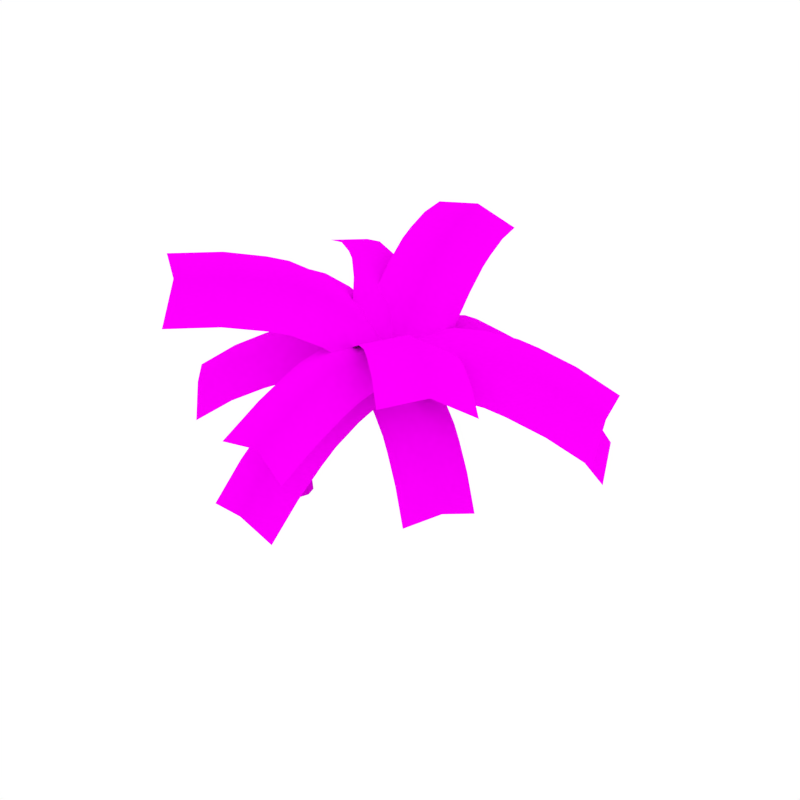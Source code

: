 # Source: PalmTree_4.blend  (saved by Blender 2.79.0; exported with 4.5.12 LTS)
import bpy
from mathutils import Matrix  # noqa: F401  (used for matrix-valued properties, if any)

bpy.ops.wm.read_factory_settings(use_empty=True)
scene = bpy.context.scene
scene.name = 'Scene'

# ---- collections
col_collection_1 = bpy.data.collections.new('Collection 1'); scene.collection.children.link(col_collection_1)

# ---- images (referenced by path relative to the original .blend; pixels are not part of the script)
import os
ASSET_DIR = os.environ.get("B2B_ASSET_DIR", "")  # directory of the original .blend (textures are referenced by path, not embedded)
HERE = os.path.dirname(os.path.abspath(__file__))  # packed textures are extracted next to this script under _unpacked/

def load_image(name, relpath, width, height, colorspace="sRGB"):
    """Load a texture the original file referenced (path relative to the .blend, or extracted next to this script)."""
    p = next((c for c in (os.path.join(HERE, relpath), os.path.join(ASSET_DIR, relpath)) if relpath and os.path.exists(c)), "")
    if p:
        img = bpy.data.images.load(p, check_existing=True)
        img.name = name
    else:  # same state as the original file: an image datablock whose file is absent (Cycles renders it pink)
        img = bpy.data.images.new(name, width, height)
        img.source = "FILE"
        img.filepath = "//" + (relpath or name)
    img.colorspace_settings.name = colorspace
    return img
img_palmtree_trunk_png = load_image('PalmTree_Trunk.png', 'PalmTree_Trunk.png', 1024, 1024, 'sRGB')
img_palmtree_trunk_normal_png = load_image('PalmTree_Trunk_Normal.png', 'PalmTree_Trunk_Normal.png', 1024, 1024, 'sRGB')
img_palmtree_leaves_png = load_image('PalmTree_Leaves.png', 'PalmTree_Leaves.png', 1024, 1024, 'sRGB')

# ---- materials (node trees are filled in below, after node groups)
mat_palmtree_trunk = bpy.data.materials.new('PalmTree_Trunk')
mat_palmtree_trunk.alpha_threshold = 0.0
mat_palmtree_trunk.roughness = 0.5
mat_palmtree_leaves = bpy.data.materials.new('PalmTree_Leaves')
mat_palmtree_leaves.alpha_threshold = 0.0
mat_palmtree_leaves.roughness = 0.5

# ---- material node trees
mat_palmtree_trunk.use_nodes = True; mat_palmtree_trunk.node_tree.nodes.clear()
_N = mat_palmtree_trunk.node_tree.nodes; _L = mat_palmtree_trunk.node_tree.links
n0 = _N.new('ShaderNodeOutputMaterial'); n0.name = 'Material Output'; n0.location = (300, 300)
n1 = _N.new('ShaderNodeBsdfDiffuse'); n1.name = 'Diffuse BSDF'; n1.location = (10, 300)
n2 = _N.new('ShaderNodeTexImage'); n2.name = 'Image Texture'; n2.location = (-327, 341)
n2.width = 140
n2.image = img_palmtree_trunk_png
n3 = _N.new('ShaderNodeNormalMap'); n3.name = 'Normal Map'; n3.location = (-69, 152)
n4 = _N.new('ShaderNodeTexImage'); n4.name = 'Image Texture.001'; n4.location = (-288, 128)
n4.width = 140
n4.image = img_palmtree_trunk_normal_png
_L.new(n1.outputs[0], n0.inputs[0])
_L.new(n2.outputs[0], n1.inputs[0])
_L.new(n4.outputs[0], n3.inputs[1])
_L.new(n3.outputs[0], n1.inputs[2])
n0.is_active_output = True
mat_palmtree_leaves.use_nodes = True; mat_palmtree_leaves.node_tree.nodes.clear()
_N = mat_palmtree_leaves.node_tree.nodes; _L = mat_palmtree_leaves.node_tree.links
n0 = _N.new('ShaderNodeOutputMaterial'); n0.name = 'Material Output'; n0.location = (460, 300)
n1 = _N.new('ShaderNodeBsdfDiffuse'); n1.name = 'Diffuse BSDF'; n1.location = (10, 300)
n2 = _N.new('ShaderNodeMixShader'); n2.name = 'Mix Shader'; n2.location = (240, 304)
n3 = _N.new('ShaderNodeBsdfTransparent'); n3.name = 'Transparent BSDF'; n3.location = (140, 72)
n4 = _N.new('ShaderNodeTexImage'); n4.name = 'Image Texture'; n4.location = (-180, 300)
n4.width = 140
n4.image = img_palmtree_leaves_png
_L.new(n1.outputs[0], n2.inputs[2])
_L.new(n4.outputs[0], n1.inputs[0])
_L.new(n2.outputs[0], n0.inputs[0])
_L.new(n3.outputs[0], n2.inputs[1])
_L.new(n4.outputs[1], n2.inputs[0])
n0.is_active_output = True

# ---- world
world_world = bpy.data.worlds.new('World'); scene.world = world_world
world_world.color = (1.0, 1.0, 1.0)
world_world.use_sun_shadow = False
world_world.sun_shadow_jitter_overblur = 0.0
world_world.cycles.sampling_method = 'NONE'
world_world.cycles.sample_map_resolution = 256

# ---- meshes
me_cube_004 = bpy.data.meshes.new('Cube.004')
me_cube_004.from_pydata([(9.813e-09, 0.1855, 0.01046), (0.1855, -8.109e-09, 0.01046), (-6.406e-09, -0.1855, 0.01046), (-0.1855, 8.109e-09, 0.01046), (1.566, 0.06191, 2.497), (1.637, -0.01153, 2.48), (1.566, -0.08365, 2.497), (1.495, -0.01021, 2.514), (-0.1391, 0.1391, 0.01046), (0.1391, 0.1391, 0.01046), (-0.1391, -0.1391, 0.01046), (0.1391, -0.1391, 0.01046), (1.513, 0.04421, 2.51), (1.619, 0.04322, 2.484), (1.619, -0.06595, 2.484), (1.513, -0.06496, 2.51), (1.577, 0.04221, 2.526), (1.631, -0.01336, 2.514), (1.577, -0.06793, 2.526), (1.524, -0.01236, 2.539), (1.537, 0.02881, 2.536), (1.617, 0.02807, 2.517), (1.617, -0.05453, 2.517), (1.537, -0.05379, 2.536), (1.586, -0.0101, 2.551), (-0.03012, 0.1887, 0.3114), (0.1397, 0.01523, 0.3089), (-0.03046, -0.1599, 0.3116), (-0.2004, 0.01359, 0.314), (0.07858, 0.2762, 0.8802), (0.6554, 0.1733, 1.245), (-0.03208, 0.1284, 0.9216), (0.1904, 0.1324, 0.8383), (0.07988, -0.01555, 0.8797), (0.5858, 0.06011, 1.309), (0.5822, 0.2867, 1.312), (0.5126, 0.1735, 1.376), (1.286, 0.01218, 1.688), (1.195, -0.09013, 1.725), (1.195, 0.1163, 1.727), (1.105, 0.01395, 1.764), (1.502, -0.1372, 2.253), (1.504, 0.04123, 2.253), (1.416, -0.04766, 2.272), (1.589, -0.04834, 2.233), (-0.1577, 0.1446, 0.3133), (-0.01614, 0.2136, 0.5949), (0.09729, 0.1458, 0.3095), (0.1314, 0.0536, 0.5814), (0.0971, -0.1157, 0.3096), (-0.01616, -0.1102, 0.5951), (-0.158, -0.117, 0.3134), (-0.1641, 0.04996, 0.6085), (0.2729, 0.3183, 1.129), (0.3533, 0.1907, 1.062), (0.2757, 0.06061, 1.128), (0.1953, 0.1883, 1.195), (-0.004683, 0.2381, 0.9113), (0.1621, 0.2415, 0.8489), (-0.003801, 0.01964, 0.911), (0.1632, 0.02228, 0.8485), (0.9193, 0.2093, 1.491), (0.9996, 0.1047, 1.437), (0.922, 0.002359, 1.488), (0.8417, 0.107, 1.542), (0.6362, 0.2585, 1.262), (0.6389, 0.08814, 1.26), (0.5317, 0.08873, 1.358), (0.5291, 0.2582, 1.361), (1.394, 0.0482, 1.99), (1.489, -0.05379, 1.965), (1.392, -0.1551, 1.991), (1.297, -0.05308, 2.016), (1.263, 0.08978, 1.698), (1.263, -0.06498, 1.697), (1.127, -0.06369, 1.754), (1.127, 0.09116, 1.755), (1.567, -0.1152, 2.238), (1.437, -0.1147, 2.268), (1.439, 0.01918, 2.267), (1.568, 0.01866, 2.238), (-0.127, 0.1718, 0.6051), (0.09453, 0.1746, 0.5847), (-0.1271, -0.07099, 0.6052), (0.09461, -0.06834, 0.5848), (0.214, 0.2849, 1.179), (0.3325, 0.2874, 1.079), (0.3347, 0.09338, 1.078), (0.2161, 0.09227, 1.177), (0.8604, 0.1843, 1.531), (0.9788, 0.1826, 1.452), (0.9809, 0.02733, 1.449), (0.8625, 0.02911, 1.528), (1.322, 0.02306, 2.01), (1.466, 0.02253, 1.971), (1.464, -0.1299, 1.971), (1.32, -0.1294, 2.01), (1.76, -0.3419, 2.129), (1.136, 0.3075, 2.388), (0.1998, -1.699, 1.793), (-0.4236, -1.05, 2.052), (1.532, 0.01334, 2.394), (-0.08518, -1.401, 2.065), (-0.07656, -0.8172, 2.319), (0.2127, -0.6003, 2.478), (0.5511, -0.9514, 2.491), (0.2619, -1.168, 2.332), (0.8361, -1.25, 2.218), (0.5469, -1.467, 2.06), (1.237, -0.9045, 2.315), (0.9923, -1.125, 2.283), (0.3688, -0.4757, 2.543), (0.6136, -0.2551, 2.574), (0.9522, -0.6061, 2.588), (0.7073, -0.8268, 2.556), (1.457, -0.6854, 2.284), (1.219, -0.3403, 2.553), (0.8331, -0.03599, 2.544), (1.721, 0.3343, 2.209), (1.352, -0.4219, 2.246), (3.065, -0.3797, 1.101), (2.697, -1.136, 1.138), (1.53, -0.03604, 2.372), (2.934, -0.7813, 1.239), (2.505, -1.027, 1.525), (2.309, -0.9198, 1.801), (2.546, -0.5653, 1.902), (2.742, -0.6726, 1.626), (2.677, -0.1637, 1.764), (2.873, -0.2709, 1.488), (2.337, 0.01722, 2.056), (2.56, -0.1003, 1.897), (2.192, -0.8565, 1.935), (1.969, -0.7389, 2.093), (2.206, -0.3844, 2.194), (2.429, -0.502, 2.035), (2.105, 0.138, 2.155), (1.925, -0.238, 2.316), (1.737, -0.6182, 2.192), (1.273, 0.4615, 2.332), (1.829, -0.3884, 2.122), (3.187, 1.99, 1.216), (3.743, 1.14, 1.006), (1.559, -0.009979, 2.437), (3.563, 1.581, 1.305), (3.499, 0.8587, 1.5), (3.236, 0.6044, 1.83), (3.055, 1.045, 2.13), (3.319, 1.299, 1.799), (2.68, 1.454, 2.04), (2.943, 1.709, 1.71), (2.197, 1.064, 2.34), (2.517, 1.311, 2.192), (3.074, 0.4609, 1.982), (2.753, 0.2145, 2.13), (2.572, 0.6549, 2.43), (2.893, 0.9013, 2.281), (1.854, 0.8256, 2.397), (2.157, 0.365, 2.503), (2.41, -0.0243, 2.187), (1.179, -0.2907, 2.492), (1.659, 0.3396, 2.152), (-0.4239, 1.193, 2.98), (0.05614, 1.823, 2.64), (1.548, -0.009859, 2.441), (-0.1061, 1.536, 2.971), (0.4834, 1.568, 2.769), (0.816, 1.33, 2.798), (0.6537, 1.042, 3.129), (0.3211, 1.28, 3.1), (0.3359, 0.6995, 3.138), (0.003306, 0.9373, 3.109), (0.7515, 0.322, 3.025), (0.5078, 0.563, 3.127), (0.9878, 1.193, 2.787), (1.232, 0.9523, 2.685), (1.07, 0.6647, 3.016), (0.8256, 0.9058, 3.119), (0.9486, 0.08305, 2.86), (1.31, 0.3749, 2.818), (1.429, 0.7134, 2.52), (1.876, 0.009459, 2.13), (1.126, -0.0679, 2.374), (1.729, -2.093, 1.013), (0.9797, -2.17, 1.257), (1.559, -0.02143, 2.433), (1.416, -2.218, 1.296), (1.095, -1.875, 1.704), (1.163, -1.571, 2.011), (1.6, -1.62, 2.05), (1.531, -1.923, 1.743), (1.913, -1.494, 1.767), (1.845, -1.797, 1.46), (1.955, -0.9627, 2.064), (1.941, -1.312, 1.911), (1.191, -1.389, 2.155), (1.205, -1.04, 2.308), (1.642, -1.088, 2.348), (1.628, -1.437, 2.194), (1.942, -0.597, 2.141), (1.627, -0.6455, 2.443), (1.193, -0.6744, 2.385), (1.844, -0.04186, 2.125), (1.163, -0.1527, 2.42), (2.16, -2.312, 2.0), (1.479, -2.422, 2.295), (1.555, 0.002715, 2.428), (1.893, -2.354, 2.324), (1.52, -1.953, 2.567), (1.517, -1.55, 2.712), (1.932, -1.482, 2.741), (1.934, -1.885, 2.596), (2.198, -1.44, 2.417), (2.201, -1.842, 2.272), (2.123, -0.858, 2.462), (2.185, -1.218, 2.469), (1.504, -1.329, 2.764), (1.442, -0.9689, 2.757), (1.857, -0.9, 2.786), (1.918, -1.26, 2.793), (2.033, -0.5241, 2.381), (1.749, -0.4941, 2.69), (1.352, -0.6349, 2.676), (1.471, -0.4212, 2.233), (1.373, 0.4486, 2.368), (-0.6083, -0.7231, 2.674), (-0.7059, 0.1467, 2.809), (1.547, 0.00773, 2.429), (-0.6059, -0.309, 2.912), (-0.2214, 0.1775, 2.961), (0.1752, 0.2152, 3.004), (0.2752, -0.2405, 3.107), (-0.1214, -0.2782, 3.063), (0.2727, -0.6546, 2.869), (-0.1238, -0.6923, 2.825), (0.8083, -0.5789, 2.768), (0.4844, -0.6302, 2.865), (0.3868, 0.2396, 3.0), (0.7107, 0.2909, 2.904), (0.811, -0.1648, 3.007), (0.4869, -0.2161, 3.103), (1.092, -0.5217, 2.605), (1.157, -0.09558, 2.811), (0.9945, 0.3482, 2.741), (1.682, -0.3916, 2.109), (1.052, 0.249, 2.585), (0.5529, -2.3, 3.185), (-0.07708, -1.659, 3.66), (1.528, 0.02195, 2.435), (0.3749, -1.958, 3.574), (0.339, -1.25, 3.66), (0.631, -0.9036, 3.58), (1.083, -1.202, 3.494), (0.791, -1.548, 3.574), (1.261, -1.544, 3.104), (0.969, -1.891, 3.184), (1.56, -1.055, 2.84), (1.401, -1.356, 3.035), (0.7707, -0.715, 3.511), (0.9296, -0.4139, 3.316), (1.382, -0.7121, 3.23), (1.223, -1.013, 3.425), (1.652, -0.7798, 2.592), (1.496, -0.378, 2.931), (1.022, -0.1392, 3.068), (1.484, 0.5286, 2.464), (1.759, -0.4613, 2.102), (3.766, 1.295, 2.09), (4.041, 0.3048, 1.728), (1.544, -0.04695, 2.435), (3.918, 0.7404, 2.07), (3.608, 0.06951, 2.027), (3.222, -0.105, 2.205), (3.099, 0.3306, 2.546), (3.485, 0.5051, 2.369), (2.947, 0.8849, 2.567), (3.333, 1.059, 2.39), (2.365, 0.6847, 2.674), (2.731, 0.7977, 2.64), (3.006, -0.1922, 2.277), (2.64, -0.3053, 2.312), (2.516, 0.1302, 2.654), (2.883, 0.2434, 2.619), (2.013, 0.6031, 2.64), (2.09, 0.03014, 2.614), (2.288, -0.3868, 2.277), (1.948, 0.3061, 2.22), (1.301, -0.4544, 2.406), (3.396, -0.8333, 2.546), (2.749, -1.594, 2.731), (1.556, 0.0066, 2.428), (3.059, -1.171, 2.789), (2.443, -1.308, 2.877), (2.182, -1.081, 2.926), (2.492, -0.658, 2.983), (2.753, -0.8854, 2.934), (2.829, -0.3203, 2.74), (3.09, -0.5476, 2.691), (2.458, -0.02576, 2.668), (2.687, -0.201, 2.743), (2.039, -0.9615, 2.928), (1.81, -0.7862, 2.853), (2.12, -0.3634, 2.911), (2.349, -0.5388, 2.986), (2.247, 0.1216, 2.534), (1.865, -0.1837, 2.75), (1.6, -0.6389, 2.719), (1.138, 0.2388, 2.408), (1.907, -0.08486, 2.11), (1.722, 2.206, 1.777), (2.49, 1.882, 1.479), (1.561, 0.01598, 2.424), (2.177, 2.063, 1.791), (2.474, 1.518, 1.833), (2.423, 1.19, 2.058), (2.11, 1.37, 2.37), (2.161, 1.698, 2.146), (1.654, 1.513, 2.356), (1.706, 1.842, 2.131), (1.51, 1.012, 2.529), (1.614, 1.328, 2.453), (2.383, 1.005, 2.156), (2.279, 0.6881, 2.231), (1.966, 0.8684, 2.544), (2.07, 1.185, 2.468), (1.382, 0.7052, 2.531), (1.811, 0.4962, 2.549), (2.151, 0.3816, 2.233), (1.02, 0.02846, 2.389), (1.956, 0.3516, 2.16), (0.5225, 2.207, 3.429), (1.459, 2.53, 3.199), (1.568, 0.0347, 2.383), (1.062, 2.286, 3.489), (1.657, 1.982, 3.238), (1.793, 1.547, 3.18), (1.397, 1.303, 3.469), (1.26, 1.738, 3.527), (0.8572, 1.224, 3.409), (0.721, 1.659, 3.467), (0.9895, 0.6605, 3.156), (0.9212, 0.9954, 3.349), (1.857, 1.319, 3.12), (1.926, 0.9836, 2.927), (1.529, 0.7395, 3.216), (1.46, 1.075, 3.409), (1.024, 0.3794, 2.901), (1.572, 0.3967, 2.909), (1.96, 0.7026, 2.671)], [], [(46, 82, 47, 25), (25, 47, 9, 0), (8, 45, 25, 0), (84, 50, 27, 49), (48, 84, 49, 26), (26, 49, 11, 1), (9, 47, 26, 1), (83, 52, 28, 51), (50, 83, 51, 27), (27, 51, 10, 2), (11, 49, 27, 2), (81, 57, 29, 46), (52, 81, 45, 28), (28, 45, 8, 3), (10, 51, 28, 3), (86, 65, 30, 54), (85, 53, 29, 57), (53, 86, 58, 29), (29, 58, 82, 46), (83, 59, 31, 52), (90, 62, 30, 65), (62, 91, 66, 30), (30, 66, 87, 54), (82, 58, 32, 48), (88, 56, 31, 59), (56, 85, 57, 31), (31, 57, 81, 52), (84, 60, 33, 50), (86, 54, 32, 58), (54, 87, 60, 32), (32, 60, 84, 48), (87, 66, 34, 55), (87, 55, 33, 60), (55, 88, 59, 33), (33, 59, 83, 50), (85, 68, 35, 53), (91, 63, 34, 66), (63, 92, 67, 34), (34, 67, 88, 55), (88, 67, 36, 56), (89, 61, 35, 68), (61, 90, 65, 35), (35, 65, 86, 53), (90, 73, 37, 62), (92, 64, 36, 67), (64, 89, 68, 36), (36, 68, 85, 56), (91, 74, 38, 63), (94, 70, 37, 73), (70, 95, 74, 37), (37, 74, 91, 62), (89, 76, 39, 61), (95, 71, 38, 74), (71, 96, 75, 38), (38, 75, 92, 63), (92, 75, 40, 64), (93, 69, 39, 76), (69, 94, 73, 39), (39, 73, 90, 61), (95, 77, 41, 71), (96, 72, 40, 75), (72, 93, 76, 40), (40, 76, 89, 64), (93, 79, 42, 69), (41, 78, 96, 71), (41, 77, 14, 6), (41, 6, 15, 78), (96, 78, 43, 72), (42, 80, 94, 69), (42, 79, 12, 4), (42, 4, 13, 80), (94, 80, 44, 70), (43, 79, 93, 72), (43, 78, 15, 7), (43, 7, 12, 79), (44, 77, 95, 70), (44, 80, 13, 5), (44, 5, 14, 77), (25, 45, 81, 46), (7, 15, 23, 19), (6, 14, 22, 18), (5, 13, 21, 17), (4, 12, 20, 16), (12, 7, 19, 20), (15, 6, 18, 23), (14, 5, 17, 22), (13, 4, 16, 21), (22, 17, 24), (21, 16, 24), (19, 23, 24), (18, 22, 24), (17, 21, 24), (16, 20, 24), (20, 19, 24), (23, 18, 24), (116, 117, 112, 113), (110, 114, 105, 107), (114, 111, 104, 105), (108, 106, 102, 99), (106, 108, 107, 105), (103, 106, 105, 104), (106, 103, 100, 102), (114, 110, 109, 113), (111, 114, 113, 112), (115, 116, 113, 109), (97, 101, 116, 115), (101, 98, 117, 116), (137, 138, 133, 134), (131, 135, 126, 128), (135, 132, 125, 126), (129, 127, 123, 120), (127, 129, 128, 126), (124, 127, 126, 125), (127, 124, 121, 123), (135, 131, 130, 134), (132, 135, 134, 133), (136, 137, 134, 130), (118, 122, 137, 136), (122, 119, 138, 137), (158, 159, 154, 155), (152, 156, 147, 149), (156, 153, 146, 147), (150, 148, 144, 141), (148, 150, 149, 147), (145, 148, 147, 146), (148, 145, 142, 144), (156, 152, 151, 155), (153, 156, 155, 154), (157, 158, 155, 151), (139, 143, 158, 157), (143, 140, 159, 158), (179, 180, 175, 176), (173, 177, 168, 170), (177, 174, 167, 168), (171, 169, 165, 162), (169, 171, 170, 168), (166, 169, 168, 167), (169, 166, 163, 165), (177, 173, 172, 176), (174, 177, 176, 175), (178, 179, 176, 172), (160, 164, 179, 178), (164, 161, 180, 179), (200, 201, 196, 197), (194, 198, 189, 191), (198, 195, 188, 189), (192, 190, 186, 183), (190, 192, 191, 189), (187, 190, 189, 188), (190, 187, 184, 186), (198, 194, 193, 197), (195, 198, 197, 196), (199, 200, 197, 193), (181, 185, 200, 199), (185, 182, 201, 200), (221, 222, 217, 218), (215, 219, 210, 212), (219, 216, 209, 210), (213, 211, 207, 204), (211, 213, 212, 210), (208, 211, 210, 209), (211, 208, 205, 207), (219, 215, 214, 218), (216, 219, 218, 217), (220, 221, 218, 214), (202, 206, 221, 220), (206, 203, 222, 221), (242, 243, 238, 239), (236, 240, 231, 233), (240, 237, 230, 231), (234, 232, 228, 225), (232, 234, 233, 231), (229, 232, 231, 230), (232, 229, 226, 228), (240, 236, 235, 239), (237, 240, 239, 238), (241, 242, 239, 235), (223, 227, 242, 241), (227, 224, 243, 242), (263, 264, 259, 260), (257, 261, 252, 254), (261, 258, 251, 252), (255, 253, 249, 246), (253, 255, 254, 252), (250, 253, 252, 251), (253, 250, 247, 249), (261, 257, 256, 260), (258, 261, 260, 259), (262, 263, 260, 256), (244, 248, 263, 262), (248, 245, 264, 263), (284, 285, 280, 281), (278, 282, 273, 275), (282, 279, 272, 273), (276, 274, 270, 267), (274, 276, 275, 273), (271, 274, 273, 272), (274, 271, 268, 270), (282, 278, 277, 281), (279, 282, 281, 280), (283, 284, 281, 277), (265, 269, 284, 283), (269, 266, 285, 284), (305, 306, 301, 302), (299, 303, 294, 296), (303, 300, 293, 294), (297, 295, 291, 288), (295, 297, 296, 294), (292, 295, 294, 293), (295, 292, 289, 291), (303, 299, 298, 302), (300, 303, 302, 301), (304, 305, 302, 298), (286, 290, 305, 304), (290, 287, 306, 305), (326, 327, 322, 323), (320, 324, 315, 317), (324, 321, 314, 315), (318, 316, 312, 309), (316, 318, 317, 315), (313, 316, 315, 314), (316, 313, 310, 312), (324, 320, 319, 323), (321, 324, 323, 322), (325, 326, 323, 319), (307, 311, 326, 325), (311, 308, 327, 326), (347, 348, 343, 344), (341, 345, 336, 338), (345, 342, 335, 336), (339, 337, 333, 330), (337, 339, 338, 336), (334, 337, 336, 335), (337, 334, 331, 333), (345, 341, 340, 344), (342, 345, 344, 343), (346, 347, 344, 340), (328, 332, 347, 346), (332, 329, 348, 347), (82, 48, 26, 47)])
me_cube_004.polygons.foreach_set('use_smooth', [True] * 240)
me_cube_004.polygons.foreach_set('material_index', [0, 0, 0, 0, 0, 0, 0, 0, 0, 0, 0, 0, 0, 0, 0, 0, 0, 0, 0, 0, 0, 0, 0, 0, 0, 0, 0, 0, 0, 0, 0, 0, 0, 0, 0, 0, 0, 0, 0, 0, 0, 0, 0, 0, 0, 0, 0, 0, 0, 0, 0, 0, 0, 0, 0, 0, 0, 0, 0, 0, 0, 0, 0, 0, 0, 0, 0, 0, 0, 0, 0, 0, 0, 0, 0, 0, 0, 0, 0, 0, 0, 0, 0, 0, 0, 0, 0, 0, 0, 0, 0, 0, 0, 0, 0, 1, 1, 1, 1, 1, 1, 1, 1, 1, 1, 1, 1, 1, 1, 1, 1, 1, 1, 1, 1, 1, 1, 1, 1, 1, 1, 1, 1, 1, 1, 1, 1, 1, 1, 1, 1, 1, 1, 1, 1, 1, 1, 1, 1, 1, 1, 1, 1, 1, 1, 1, 1, 1, 1, 1, 1, 1, 1, 1, 1, 1, 1, 1, 1, 1, 1, 1, 1, 1, 1, 1, 1, 1, 1, 1, 1, 1, 1, 1, 1, 1, 1, 1, 1, 1, 1, 1, 1, 1, 1, 1, 1, 1, 1, 1, 1, 1, 1, 1, 1, 1, 1, 1, 1, 1, 1, 1, 1, 1, 1, 1, 1, 1, 1, 1, 1, 1, 1, 1, 1, 1, 1, 1, 1, 1, 1, 1, 1, 1, 1, 1, 1, 1, 1, 1, 1, 1, 1, 1, 1, 1, 1, 1, 1, 0])
_uv = me_cube_004.uv_layers.new(name='UVMap')
_uv.uv.foreach_set('vector', [0.9967, -0.5229, 0.8761, -0.5229, 0.8761, -0.8192, 0.9967, -0.8192, 0.9967, -0.8192, 0.8761, -0.8192, 0.8761, -1.135, 0.9967, -1.135, 0.1163, -1.135, 0.1163, -0.8192, -0.004233, -0.8192, -0.004233, -1.135, 0.6166, -0.5229, 0.4961, -0.5229, 0.4961, -0.8192, 0.6166, -0.8192, 0.7462, -0.5229, 0.6166, -0.5229, 0.6166, -0.8192, 0.7462, -0.8192, 0.7462, -0.8192, 0.6166, -0.8192, 0.6166, -1.135, 0.7462, -1.135, 0.8761, -1.135, 0.8761, -0.8192, 0.7462, -0.8192, 0.7462, -1.135, 0.3753, -0.5229, 0.2457, -0.5229, 0.2457, -0.8192, 0.3753, -0.8192, 0.4961, -0.5229, 0.3753, -0.5229, 0.3753, -0.8192, 0.4961, -0.8192, 0.4961, -0.8192, 0.3753, -0.8192, 0.3753, -1.135, 0.4961, -1.135, 0.6166, -1.135, 0.6166, -0.8192, 0.4961, -0.8192, 0.4961, -1.135, 0.1163, -0.5229, 0.1163, -0.2088, -0.004233, -0.2088, -0.004233, -0.5229, 0.2457, -0.5229, 0.1163, -0.5229, 0.1163, -0.8192, 0.2457, -0.8192, 0.2457, -0.8192, 0.1163, -0.8192, 0.1163, -1.135, 0.2457, -1.135, 0.3753, -1.135, 0.3753, -0.8192, 0.2457, -0.8192, 0.2457, -1.135, 0.8761, 0.1126, 0.8761, 0.4672, 0.7462, 0.4672, 0.7462, 0.1126, 0.1163, 0.1126, -0.004233, 0.1126, -0.004233, -0.2088, 0.1163, -0.2088, 0.9967, 0.1126, 0.8761, 0.1126, 0.8761, -0.2088, 0.9967, -0.2088, 0.9967, -0.2088, 0.8761, -0.2088, 0.8761, -0.5229, 0.9967, -0.5229, 0.3753, -0.5229, 0.3753, -0.2088, 0.2457, -0.2088, 0.2457, -0.5229, 0.8761, 0.8468, 0.7462, 0.8468, 0.7462, 0.4672, 0.8761, 0.4672, 0.7462, 0.8468, 0.6166, 0.8468, 0.6166, 0.4672, 0.7462, 0.4672, 0.7462, 0.4672, 0.6166, 0.4672, 0.6166, 0.1126, 0.7462, 0.1126, 0.8761, -0.5229, 0.8761, -0.2088, 0.7462, -0.2088, 0.7462, -0.5229, 0.3753, 0.1126, 0.2457, 0.1126, 0.2457, -0.2088, 0.3753, -0.2088, 0.2457, 0.1126, 0.1163, 0.1126, 0.1163, -0.2088, 0.2457, -0.2088, 0.2457, -0.2088, 0.1163, -0.2088, 0.1163, -0.5229, 0.2457, -0.5229, 0.6166, -0.5229, 0.6166, -0.2088, 0.4961, -0.2088, 0.4961, -0.5229, 0.8761, 0.1126, 0.7462, 0.1126, 0.7462, -0.2088, 0.8761, -0.2088, 0.7462, 0.1126, 0.6166, 0.1126, 0.6166, -0.2088, 0.7462, -0.2088, 0.7462, -0.2088, 0.6166, -0.2088, 0.6166, -0.5229, 0.7462, -0.5229, 0.6166, 0.1126, 0.6166, 0.4672, 0.4961, 0.4672, 0.4961, 0.1126, 0.6166, 0.1126, 0.4961, 0.1126, 0.4961, -0.2088, 0.6166, -0.2088, 0.4961, 0.1126, 0.3753, 0.1126, 0.3753, -0.2088, 0.4961, -0.2088, 0.4961, -0.2088, 0.3753, -0.2088, 0.3753, -0.5229, 0.4961, -0.5229, 0.1163, 0.1126, 0.1163, 0.4672, -0.004233, 0.4672, -0.004233, 0.1126, 0.6166, 0.8468, 0.4961, 0.8468, 0.4961, 0.4672, 0.6166, 0.4672, 0.4961, 0.8468, 0.3753, 0.8468, 0.3753, 0.4672, 0.4961, 0.4672, 0.4961, 0.4672, 0.3753, 0.4672, 0.3753, 0.1126, 0.4961, 0.1126, 0.3753, 0.1126, 0.3753, 0.4672, 0.2457, 0.4672, 0.2457, 0.1126, 0.1163, 0.8468, -0.004233, 0.8468, -0.004233, 0.4672, 0.1163, 0.4672, 0.9967, 0.8468, 0.8761, 0.8468, 0.8761, 0.4672, 0.9967, 0.4672, 0.9967, 0.4672, 0.8761, 0.4672, 0.8761, 0.1126, 0.9967, 0.1126, 0.8761, 0.8468, 0.8761, 1.214, 0.7462, 1.214, 0.7462, 0.8468, 0.3753, 0.8468, 0.2457, 0.8468, 0.2457, 0.4672, 0.3753, 0.4672, 0.2457, 0.8468, 0.1163, 0.8468, 0.1163, 0.4672, 0.2457, 0.4672, 0.2457, 0.4672, 0.1163, 0.4672, 0.1163, 0.1126, 0.2457, 0.1126, 0.6166, 0.8468, 0.6166, 1.214, 0.4961, 1.214, 0.4961, 0.8468, 0.8761, 1.547, 0.7462, 1.547, 0.7462, 1.214, 0.8761, 1.214, 0.7462, 1.547, 0.6166, 1.547, 0.6166, 1.214, 0.7462, 1.214, 0.7462, 1.214, 0.6166, 1.214, 0.6166, 0.8468, 0.7462, 0.8468, 0.1163, 0.8468, 0.1163, 1.214, -0.004233, 1.214, -0.004233, 0.8468, 0.6166, 1.547, 0.4961, 1.547, 0.4961, 1.214, 0.6166, 1.214, 0.4961, 1.547, 0.3753, 1.547, 0.3753, 1.214, 0.4961, 1.214, 0.4961, 1.214, 0.3753, 1.214, 0.3753, 0.8468, 0.4961, 0.8468, 0.3753, 0.8468, 0.3753, 1.214, 0.2457, 1.214, 0.2457, 0.8468, 0.1163, 1.547, -0.004233, 1.547, -0.004233, 1.214, 0.1163, 1.214, 0.9967, 1.547, 0.8761, 1.547, 0.8761, 1.214, 0.9967, 1.214, 0.9967, 1.214, 0.8761, 1.214, 0.8761, 0.8468, 0.9967, 0.8468, 0.6166, 1.547, 0.6166, 1.828, 0.4961, 1.828, 0.4961, 1.547, 0.3753, 1.547, 0.2457, 1.547, 0.2457, 1.214, 0.3753, 1.214, 0.2457, 1.547, 0.1163, 1.547, 0.1163, 1.214, 0.2457, 1.214, 0.2457, 1.214, 0.1163, 1.214, 0.1163, 0.8468, 0.2457, 0.8468, 0.1163, 1.547, 0.1163, 1.828, -0.004233, 1.828, -0.004233, 1.547, 0.4961, 1.828, 0.3753, 1.828, 0.3753, 1.547, 0.4961, 1.547, 0.4961, 1.828, 0.6166, 1.828, 0.6166, 2.073, 0.4961, 2.073, 0.4961, 1.828, 0.4961, 2.073, 0.3753, 2.073, 0.3753, 1.828, 0.3753, 1.547, 0.3753, 1.828, 0.2457, 1.828, 0.2457, 1.547, 0.9967, 1.828, 0.8761, 1.828, 0.8761, 1.547, 0.9967, 1.547, -0.004233, 1.828, 0.1163, 1.828, 0.1163, 2.073, -0.004233, 2.073, 0.9967, 1.828, 0.9967, 2.073, 0.8761, 2.073, 0.8761, 1.828, 0.8761, 1.547, 0.8761, 1.828, 0.7462, 1.828, 0.7462, 1.547, 0.2457, 1.828, 0.1163, 1.828, 0.1163, 1.547, 0.2457, 1.547, 0.2457, 1.828, 0.3753, 1.828, 0.3753, 2.073, 0.2457, 2.073, 0.2457, 1.828, 0.2457, 2.073, 0.1163, 2.073, 0.1163, 1.828, 0.7462, 1.828, 0.6166, 1.828, 0.6166, 1.547, 0.7462, 1.547, 0.7462, 1.828, 0.8761, 1.828, 0.8761, 2.073, 0.7462, 2.073, 0.7462, 1.828, 0.7462, 2.073, 0.6166, 2.073, 0.6166, 1.828, -0.004233, -0.8192, 0.1163, -0.8192, 0.1163, -0.5229, -0.004233, -0.5229, 0.2457, 2.073, 0.3753, 2.073, 0.3753, 2.107, 0.2457, 2.107, 0.4961, 2.073, 0.6166, 2.073, 0.6166, 2.107, 0.4961, 2.107, 0.7462, 2.073, 0.8761, 2.073, 0.8761, 2.107, 0.7462, 2.107, -0.004233, 2.073, 0.1163, 2.073, 0.1163, 2.107, -0.004233, 2.107, 0.1163, 2.073, 0.2457, 2.073, 0.2457, 2.107, 0.1163, 2.107, 0.3753, 2.073, 0.4961, 2.073, 0.4961, 2.107, 0.3753, 2.107, 0.6166, 2.073, 0.7462, 2.073, 0.7462, 2.107, 0.6166, 2.107, 0.8761, 2.073, 0.9967, 2.073, 0.9967, 2.107, 0.8761, 2.107, -0.2327, -0.7033, -0.2612, -0.7299, -0.1944, -0.7442, -0.2612, -0.7617, -0.2225, -0.7832, -0.1944, -0.7442, -0.1187, -0.7429, -0.1335, -0.7124, -0.1944, -0.7442, -0.181, -0.6988, -0.2327, -0.7033, -0.1944, -0.7442, -0.2612, -0.7299, -0.2612, -0.7617, -0.1944, -0.7442, -0.1818, -0.7861, -0.1341, -0.7731, -0.1944, -0.7442, -0.1341, -0.7731, -0.1187, -0.7429, -0.1944, -0.7442, -0.1335, -0.7124, -0.181, -0.6988, -0.1944, -0.7442, 0.1742, 0.2201, 0.326, 0.219, 0.326, 0.4114, 0.1742, 0.4136, 0.02237, 0.5601, 0.1742, 0.5601, 0.1742, 0.6492, 0.02237, 0.6492, 0.1742, 0.5601, 0.326, 0.5601, 0.326, 0.6492, 0.1742, 0.6492, 0.02237, 0.8099, 0.1742, 0.8099, 0.1742, 0.9939, 0.02237, 0.9939, 0.1742, 0.8099, 0.02237, 0.8099, 0.02237, 0.6492, 0.1742, 0.6492, 0.326, 0.8099, 0.1742, 0.8099, 0.1742, 0.6492, 0.326, 0.6492, 0.1742, 0.8099, 0.326, 0.8099, 0.326, 0.9939, 0.1742, 0.9939, 0.1742, 0.5601, 0.02237, 0.5601, 0.02237, 0.4114, 0.1742, 0.4136, 0.326, 0.5601, 0.1742, 0.5601, 0.1742, 0.4136, 0.326, 0.4114, 0.02237, 0.219, 0.1742, 0.2201, 0.1742, 0.4136, 0.02237, 0.4114, 0.02237, 0.02661, 0.1742, 0.02661, 0.1742, 0.2201, 0.02237, 0.219, 0.1742, 0.02661, 0.326, 0.02661, 0.326, 0.219, 0.1742, 0.2201, 0.1742, 0.2201, 0.326, 0.219, 0.326, 0.4114, 0.1742, 0.4136, 0.02237, 0.5601, 0.1742, 0.5601, 0.1742, 0.6492, 0.02237, 0.6492, 0.1742, 0.5601, 0.326, 0.5601, 0.326, 0.6492, 0.1742, 0.6492, 0.02237, 0.8099, 0.1742, 0.8099, 0.1742, 0.9939, 0.02237, 0.9939, 0.1742, 0.8099, 0.02237, 0.8099, 0.02237, 0.6492, 0.1742, 0.6492, 0.326, 0.8099, 0.1742, 0.8099, 0.1742, 0.6492, 0.326, 0.6492, 0.1742, 0.8099, 0.326, 0.8099, 0.326, 0.9939, 0.1742, 0.9939, 0.1742, 0.5601, 0.02237, 0.5601, 0.02237, 0.4114, 0.1742, 0.4136, 0.326, 0.5601, 0.1742, 0.5601, 0.1742, 0.4136, 0.326, 0.4114, 0.02237, 0.219, 0.1742, 0.2201, 0.1742, 0.4136, 0.02237, 0.4114, 0.02237, 0.02661, 0.1742, 0.02661, 0.1742, 0.2201, 0.02237, 0.219, 0.1742, 0.02661, 0.326, 0.02661, 0.326, 0.219, 0.1742, 0.2201, 0.478, 0.2201, 0.6299, 0.219, 0.6299, 0.4114, 0.478, 0.4136, 0.3262, 0.5601, 0.478, 0.5601, 0.478, 0.6492, 0.3262, 0.6492, 0.478, 0.5601, 0.6299, 0.5601, 0.6299, 0.6492, 0.478, 0.6492, 0.3262, 0.8099, 0.478, 0.8099, 0.478, 0.9939, 0.3262, 0.9939, 0.478, 0.8099, 0.3262, 0.8099, 0.3262, 0.6492, 0.478, 0.6492, 0.6299, 0.8099, 0.478, 0.8099, 0.478, 0.6492, 0.6299, 0.6492, 0.478, 0.8099, 0.6299, 0.8099, 0.6299, 0.9939, 0.478, 0.9939, 0.478, 0.5601, 0.3262, 0.5601, 0.3262, 0.4114, 0.478, 0.4136, 0.6299, 0.5601, 0.478, 0.5601, 0.478, 0.4136, 0.6299, 0.4114, 0.3262, 0.219, 0.478, 0.2201, 0.478, 0.4136, 0.3262, 0.4114, 0.3262, 0.02661, 0.478, 0.02661, 0.478, 0.2201, 0.3262, 0.219, 0.478, 0.02661, 0.6299, 0.02661, 0.6299, 0.219, 0.478, 0.2201, 0.478, 0.2201, 0.6299, 0.219, 0.6299, 0.4114, 0.478, 0.4136, 0.3262, 0.5601, 0.478, 0.5601, 0.478, 0.6492, 0.3262, 0.6492, 0.478, 0.5601, 0.6299, 0.5601, 0.6299, 0.6492, 0.478, 0.6492, 0.3262, 0.8099, 0.478, 0.8099, 0.478, 0.9939, 0.3262, 0.9939, 0.478, 0.8099, 0.3262, 0.8099, 0.3262, 0.6492, 0.478, 0.6492, 0.6299, 0.8099, 0.478, 0.8099, 0.478, 0.6492, 0.6299, 0.6492, 0.478, 0.8099, 0.6299, 0.8099, 0.6299, 0.9939, 0.478, 0.9939, 0.478, 0.5601, 0.3262, 0.5601, 0.3262, 0.4114, 0.478, 0.4136, 0.6299, 0.5601, 0.478, 0.5601, 0.478, 0.4136, 0.6299, 0.4114, 0.3262, 0.219, 0.478, 0.2201, 0.478, 0.4136, 0.3262, 0.4114, 0.3262, 0.02661, 0.478, 0.02661, 0.478, 0.2201, 0.3262, 0.219, 0.478, 0.02661, 0.6299, 0.02661, 0.6299, 0.219, 0.478, 0.2201, 0.478, 0.2201, 0.6299, 0.219, 0.6299, 0.4114, 0.478, 0.4136, 0.3262, 0.5601, 0.478, 0.5601, 0.478, 0.6492, 0.3262, 0.6492, 0.478, 0.5601, 0.6299, 0.5601, 0.6299, 0.6492, 0.478, 0.6492, 0.3262, 0.8099, 0.478, 0.8099, 0.478, 0.9939, 0.3262, 0.9939, 0.478, 0.8099, 0.3262, 0.8099, 0.3262, 0.6492, 0.478, 0.6492, 0.6299, 0.8099, 0.478, 0.8099, 0.478, 0.6492, 0.6299, 0.6492, 0.478, 0.8099, 0.6299, 0.8099, 0.6299, 0.9939, 0.478, 0.9939, 0.478, 0.5601, 0.3262, 0.5601, 0.3262, 0.4114, 0.478, 0.4136, 0.6299, 0.5601, 0.478, 0.5601, 0.478, 0.4136, 0.6299, 0.4114, 0.3262, 0.219, 0.478, 0.2201, 0.478, 0.4136, 0.3262, 0.4114, 0.3262, 0.02661, 0.478, 0.02661, 0.478, 0.2201, 0.3262, 0.219, 0.478, 0.02661, 0.6299, 0.02661, 0.6299, 0.219, 0.478, 0.2201, 0.1742, 0.2201, 0.326, 0.219, 0.326, 0.4114, 0.1742, 0.4136, 0.02237, 0.5601, 0.1742, 0.5601, 0.1742, 0.6492, 0.02237, 0.6492, 0.1742, 0.5601, 0.326, 0.5601, 0.326, 0.6492, 0.1742, 0.6492, 0.02237, 0.8099, 0.1742, 0.8099, 0.1742, 0.9939, 0.02237, 0.9939, 0.1742, 0.8099, 0.02237, 0.8099, 0.02237, 0.6492, 0.1742, 0.6492, 0.326, 0.8099, 0.1742, 0.8099, 0.1742, 0.6492, 0.326, 0.6492, 0.1742, 0.8099, 0.326, 0.8099, 0.326, 0.9939, 0.1742, 0.9939, 0.1742, 0.5601, 0.02237, 0.5601, 0.02237, 0.4114, 0.1742, 0.4136, 0.326, 0.5601, 0.1742, 0.5601, 0.1742, 0.4136, 0.326, 0.4114, 0.02237, 0.219, 0.1742, 0.2201, 0.1742, 0.4136, 0.02237, 0.4114, 0.02237, 0.02661, 0.1742, 0.02661, 0.1742, 0.2201, 0.02237, 0.219, 0.1742, 0.02661, 0.326, 0.02661, 0.326, 0.219, 0.1742, 0.2201, 0.1742, 0.2201, 0.326, 0.219, 0.326, 0.4114, 0.1742, 0.4136, 0.02237, 0.5601, 0.1742, 0.5601, 0.1742, 0.6492, 0.02237, 0.6492, 0.1742, 0.5601, 0.326, 0.5601, 0.326, 0.6492, 0.1742, 0.6492, 0.02237, 0.8099, 0.1742, 0.8099, 0.1742, 0.9939, 0.02237, 0.9939, 0.1742, 0.8099, 0.02237, 0.8099, 0.02237, 0.6492, 0.1742, 0.6492, 0.326, 0.8099, 0.1742, 0.8099, 0.1742, 0.6492, 0.326, 0.6492, 0.1742, 0.8099, 0.326, 0.8099, 0.326, 0.9939, 0.1742, 0.9939, 0.1742, 0.5601, 0.02237, 0.5601, 0.02237, 0.4114, 0.1742, 0.4136, 0.326, 0.5601, 0.1742, 0.5601, 0.1742, 0.4136, 0.326, 0.4114, 0.02237, 0.219, 0.1742, 0.2201, 0.1742, 0.4136, 0.02237, 0.4114, 0.02237, 0.02661, 0.1742, 0.02661, 0.1742, 0.2201, 0.02237, 0.219, 0.1742, 0.02661, 0.326, 0.02661, 0.326, 0.219, 0.1742, 0.2201, 0.1742, 0.2201, 0.326, 0.219, 0.326, 0.4114, 0.1742, 0.4136, 0.02237, 0.5601, 0.1742, 0.5601, 0.1742, 0.6492, 0.02237, 0.6492, 0.1742, 0.5601, 0.326, 0.5601, 0.326, 0.6492, 0.1742, 0.6492, 0.02237, 0.8099, 0.1742, 0.8099, 0.1742, 0.9939, 0.02237, 0.9939, 0.1742, 0.8099, 0.02237, 0.8099, 0.02237, 0.6492, 0.1742, 0.6492, 0.326, 0.8099, 0.1742, 0.8099, 0.1742, 0.6492, 0.326, 0.6492, 0.1742, 0.8099, 0.326, 0.8099, 0.326, 0.9939, 0.1742, 0.9939, 0.1742, 0.5601, 0.02237, 0.5601, 0.02237, 0.4114, 0.1742, 0.4136, 0.326, 0.5601, 0.1742, 0.5601, 0.1742, 0.4136, 0.326, 0.4114, 0.02237, 0.219, 0.1742, 0.2201, 0.1742, 0.4136, 0.02237, 0.4114, 0.02237, 0.02661, 0.1742, 0.02661, 0.1742, 0.2201, 0.02237, 0.219, 0.1742, 0.02661, 0.326, 0.02661, 0.326, 0.219, 0.1742, 0.2201, 0.1742, 0.2201, 0.326, 0.219, 0.326, 0.4114, 0.1742, 0.4136, 0.02237, 0.5601, 0.1742, 0.5601, 0.1742, 0.6492, 0.02237, 0.6492, 0.1742, 0.5601, 0.326, 0.5601, 0.326, 0.6492, 0.1742, 0.6492, 0.02237, 0.8099, 0.1742, 0.8099, 0.1742, 0.9939, 0.02237, 0.9939, 0.1742, 0.8099, 0.02237, 0.8099, 0.02237, 0.6492, 0.1742, 0.6492, 0.326, 0.8099, 0.1742, 0.8099, 0.1742, 0.6492, 0.326, 0.6492, 0.1742, 0.8099, 0.326, 0.8099, 0.326, 0.9939, 0.1742, 0.9939, 0.1742, 0.5601, 0.02237, 0.5601, 0.02237, 0.4114, 0.1742, 0.4136, 0.326, 0.5601, 0.1742, 0.5601, 0.1742, 0.4136, 0.326, 0.4114, 0.02237, 0.219, 0.1742, 0.2201, 0.1742, 0.4136, 0.02237, 0.4114, 0.02237, 0.02661, 0.1742, 0.02661, 0.1742, 0.2201, 0.02237, 0.219, 0.1742, 0.02661, 0.326, 0.02661, 0.326, 0.219, 0.1742, 0.2201, 0.1742, 0.2201, 0.326, 0.219, 0.326, 0.4114, 0.1742, 0.4136, 0.02237, 0.5601, 0.1742, 0.5601, 0.1742, 0.6492, 0.02237, 0.6492, 0.1742, 0.5601, 0.326, 0.5601, 0.326, 0.6492, 0.1742, 0.6492, 0.02237, 0.8099, 0.1742, 0.8099, 0.1742, 0.9939, 0.02237, 0.9939, 0.1742, 0.8099, 0.02237, 0.8099, 0.02237, 0.6492, 0.1742, 0.6492, 0.326, 0.8099, 0.1742, 0.8099, 0.1742, 0.6492, 0.326, 0.6492, 0.1742, 0.8099, 0.326, 0.8099, 0.326, 0.9939, 0.1742, 0.9939, 0.1742, 0.5601, 0.02237, 0.5601, 0.02237, 0.4114, 0.1742, 0.4136, 0.326, 0.5601, 0.1742, 0.5601, 0.1742, 0.4136, 0.326, 0.4114, 0.02237, 0.219, 0.1742, 0.2201, 0.1742, 0.4136, 0.02237, 0.4114, 0.02237, 0.02661, 0.1742, 0.02661, 0.1742, 0.2201, 0.02237, 0.219, 0.1742, 0.02661, 0.326, 0.02661, 0.326, 0.219, 0.1742, 0.2201, 0.1742, 0.2201, 0.326, 0.219, 0.326, 0.4114, 0.1742, 0.4136, 0.02237, 0.5601, 0.1742, 0.5601, 0.1742, 0.6492, 0.02237, 0.6492, 0.1742, 0.5601, 0.326, 0.5601, 0.326, 0.6492, 0.1742, 0.6492, 0.02237, 0.8099, 0.1742, 0.8099, 0.1742, 0.9939, 0.02237, 0.9939, 0.1742, 0.8099, 0.02237, 0.8099, 0.02237, 0.6492, 0.1742, 0.6492, 0.326, 0.8099, 0.1742, 0.8099, 0.1742, 0.6492, 0.326, 0.6492, 0.1742, 0.8099, 0.326, 0.8099, 0.326, 0.9939, 0.1742, 0.9939, 0.1742, 0.5601, 0.02237, 0.5601, 0.02237, 0.4114, 0.1742, 0.4136, 0.326, 0.5601, 0.1742, 0.5601, 0.1742, 0.4136, 0.326, 0.4114, 0.02237, 0.219, 0.1742, 0.2201, 0.1742, 0.4136, 0.02237, 0.4114, 0.02237, 0.02661, 0.1742, 0.02661, 0.1742, 0.2201, 0.02237, 0.219, 0.1742, 0.02661, 0.326, 0.02661, 0.326, 0.219, 0.1742, 0.2201, 0.1742, 0.2201, 0.326, 0.219, 0.326, 0.4114, 0.1742, 0.4136, 0.02237, 0.5601, 0.1742, 0.5601, 0.1742, 0.6492, 0.02237, 0.6492, 0.1742, 0.5601, 0.326, 0.5601, 0.326, 0.6492, 0.1742, 0.6492, 0.02237, 0.8099, 0.1742, 0.8099, 0.1742, 0.9939, 0.02237, 0.9939, 0.1742, 0.8099, 0.02237, 0.8099, 0.02237, 0.6492, 0.1742, 0.6492, 0.326, 0.8099, 0.1742, 0.8099, 0.1742, 0.6492, 0.326, 0.6492, 0.1742, 0.8099, 0.326, 0.8099, 0.326, 0.9939, 0.1742, 0.9939, 0.1742, 0.5601, 0.02237, 0.5601, 0.02237, 0.4114, 0.1742, 0.4136, 0.326, 0.5601, 0.1742, 0.5601, 0.1742, 0.4136, 0.326, 0.4114, 0.02237, 0.219, 0.1742, 0.2201, 0.1742, 0.4136, 0.02237, 0.4114, 0.02237, 0.02661, 0.1742, 0.02661, 0.1742, 0.2201, 0.02237, 0.219, 0.1742, 0.02661, 0.326, 0.02661, 0.326, 0.219, 0.1742, 0.2201, 0.8761, -0.5229, 0.7462, -0.5229, 0.7462, -0.8192, 0.8761, -0.8192])
me_cube_004.materials.append(mat_palmtree_trunk)
me_cube_004.materials.append(mat_palmtree_leaves)
me_cube_004.use_remesh_preserve_volume = False
me_cube_004.use_remesh_preserve_attributes = False
me_cube_004.use_mirror_vertex_groups = False
me_cube_004.update()
me_cube_004.normals_split_custom_set([tuple(v) for v in zip(*[iter([-0.06361, 0.9896, -0.129, 0.6889, 0.6943, -0.2082, 0.7085, 0.7056, 0.009325, -0.02194, 0.9987, -0.04687, -0.02194, 0.9987, -0.04687, 0.7085, 0.7056, 0.009325, 0.7281, 0.6799, 0.08753, 0.01834, 0.9998, -0.006939, -0.703, 0.7089, -0.05644, -0.7324, 0.6805, -0.02054, -0.02194, 0.9987, -0.04687, 0.01834, 0.9998, -0.006939, 0.7139, -0.6945, 0.08978, 0.0168, -0.9704, 0.2409, -0.006885, -0.9916, 0.1295, 0.6955, -0.705, 0.139, 0.995, -0.009478, -0.09941, 0.7139, -0.6945, 0.08978, 0.6955, -0.705, 0.139, 0.9959, -0.007139, 0.09033, 0.9959, -0.007139, 0.09033, 0.6955, -0.705, 0.139, 0.7103, -0.687, 0.153, 0.9886, -0.009502, 0.1503, 0.7281, 0.6799, 0.08753, 0.7085, 0.7056, 0.009325, 0.9959, -0.007139, 0.09033, 0.9886, -0.009502, 0.1503, -0.6817, -0.6634, 0.3086, -0.9673, -0.007476, 0.2537, -0.9994, -0.0069, 0.03504, -0.714, -0.6939, 0.09332, 0.0168, -0.9704, 0.2409, -0.6817, -0.6634, 0.3086, -0.714, -0.6939, 0.09332, -0.006885, -0.9916, 0.1295, -0.006885, -0.9916, 0.1295, -0.714, -0.6939, 0.09332, -0.6895, -0.7243, 0.01075, 0.02245, -0.9958, 0.08896, 0.7103, -0.687, 0.153, 0.6955, -0.705, 0.139, -0.006885, -0.9916, 0.1295, 0.02245, -0.9958, 0.08896, -0.7499, 0.6548, 0.09471, -0.7019, 0.6495, 0.2923, -0.1037, 0.9871, -0.1216, -0.06361, 0.9896, -0.129, -0.9673, -0.007476, 0.2537, -0.7499, 0.6548, 0.09471, -0.7324, 0.6805, -0.02054, -0.9994, -0.0069, 0.03504, -0.9994, -0.0069, 0.03504, -0.7324, 0.6805, -0.02054, -0.703, 0.7089, -0.05644, -0.9987, -0.008734, -0.05033, -0.6895, -0.7243, 0.01075, -0.714, -0.6939, 0.09332, -0.9994, -0.0069, 0.03504, -0.9987, -0.008734, -0.05033, 0.4588, 0.7075, -0.5376, 0.4454, 0.6908, -0.5696, 0.507, 0.02904, -0.8614, 0.6713, 0.0323, -0.7405, -0.5116, 0.6475, 0.5648, -0.03895, 0.999, 0.02327, -0.1037, 0.9871, -0.1216, -0.7019, 0.6495, 0.2923, -0.03895, 0.999, 0.02327, 0.4588, 0.7075, -0.5376, 0.5752, 0.6923, -0.4357, -0.1037, 0.9871, -0.1216, -0.1037, 0.9871, -0.1216, 0.5752, 0.6923, -0.4357, 0.6889, 0.6943, -0.2082, -0.06361, 0.9896, -0.129, -0.6817, -0.6634, 0.3086, -0.5902, -0.6193, 0.5178, -0.8579, 0.003849, 0.5138, -0.9673, -0.007476, 0.2537, 0.5293, 0.685, -0.5007, 0.5872, 0.02641, -0.809, 0.507, 0.02904, -0.8614, 0.4454, 0.6908, -0.5696, 0.5872, 0.02641, -0.809, 0.3521, -0.6093, -0.7104, 0.335, -0.6286, -0.7019, 0.507, 0.02904, -0.8614, 0.507, 0.02904, -0.8614, 0.335, -0.6286, -0.7019, 0.5498, -0.6684, -0.5009, 0.6713, 0.0323, -0.7405, 0.6889, 0.6943, -0.2082, 0.5752, 0.6923, -0.4357, 0.9052, 0.0141, -0.4247, 0.995, -0.009478, -0.09941, -0.4667, -0.6075, 0.6428, -0.6464, 0.00765, 0.763, -0.8579, 0.003849, 0.5138, -0.5902, -0.6193, 0.5178, -0.6464, 0.00765, 0.763, -0.5116, 0.6475, 0.5648, -0.7019, 0.6495, 0.2923, -0.8579, 0.003849, 0.5138, -0.8579, 0.003849, 0.5138, -0.7019, 0.6495, 0.2923, -0.7499, 0.6548, 0.09471, -0.9673, -0.007476, 0.2537, 0.7139, -0.6945, 0.08978, 0.7264, -0.6751, -0.1285, 0.06924, -0.9598, 0.2722, 0.0168, -0.9704, 0.2409, 0.4588, 0.7075, -0.5376, 0.6713, 0.0323, -0.7405, 0.9052, 0.0141, -0.4247, 0.5752, 0.6923, -0.4357, 0.6713, 0.0323, -0.7405, 0.5498, -0.6684, -0.5009, 0.7264, -0.6751, -0.1285, 0.9052, 0.0141, -0.4247, 0.9052, 0.0141, -0.4247, 0.7264, -0.6751, -0.1285, 0.7139, -0.6945, 0.08978, 0.995, -0.009478, -0.09941, 0.5498, -0.6684, -0.5009, 0.335, -0.6286, -0.7019, -0.05643, -0.9966, -0.0599, 0.04198, -0.9898, 0.1358, 0.5498, -0.6684, -0.5009, 0.04198, -0.9898, 0.1358, 0.06924, -0.9598, 0.2722, 0.7264, -0.6751, -0.1285, 0.04198, -0.9898, 0.1358, -0.4667, -0.6075, 0.6428, -0.5902, -0.6193, 0.5178, 0.06924, -0.9598, 0.2722, 0.06924, -0.9598, 0.2722, -0.5902, -0.6193, 0.5178, -0.6817, -0.6634, 0.3086, 0.0168, -0.9704, 0.2409, -0.5116, 0.6475, 0.5648, -0.2982, 0.6334, 0.714, 0.09652, 0.9884, 0.1172, -0.03895, 0.999, 0.02327, 0.3521, -0.6093, -0.7104, -0.1143, -0.9733, -0.1989, -0.05643, -0.9966, -0.0599, 0.335, -0.6286, -0.7019, -0.1143, -0.9733, -0.1989, -0.5096, -0.7005, 0.4996, -0.4026, -0.6558, 0.6387, -0.05643, -0.9966, -0.0599, -0.05643, -0.9966, -0.0599, -0.4026, -0.6558, 0.6387, -0.4667, -0.6075, 0.6428, 0.04198, -0.9898, 0.1358, -0.4667, -0.6075, 0.6428, -0.4026, -0.6558, 0.6387, -0.4739, -0.006637, 0.8806, -0.6464, 0.00765, 0.763, -0.2898, 0.6398, 0.7118, 0.1481, 0.9759, 0.16, 0.09652, 0.9884, 0.1172, -0.2982, 0.6334, 0.714, 0.1481, 0.9759, 0.16, 0.5293, 0.685, -0.5007, 0.4454, 0.6908, -0.5696, 0.09652, 0.9884, 0.1172, 0.09652, 0.9884, 0.1172, 0.4454, 0.6908, -0.5696, 0.4588, 0.7075, -0.5376, -0.03895, 0.999, 0.02327, 0.5293, 0.685, -0.5007, 0.6245, 0.6805, -0.3833, 0.7412, 0.005905, -0.6712, 0.5872, 0.02641, -0.809, -0.5096, -0.7005, 0.4996, -0.5459, -0.01344, 0.8377, -0.4739, -0.006637, 0.8806, -0.4026, -0.6558, 0.6387, -0.5459, -0.01344, 0.8377, -0.2898, 0.6398, 0.7118, -0.2982, 0.6334, 0.714, -0.4739, -0.006637, 0.8806, -0.4739, -0.006637, 0.8806, -0.2982, 0.6334, 0.714, -0.5116, 0.6475, 0.5648, -0.6464, 0.00765, 0.763, 0.3521, -0.6093, -0.7104, 0.4682, -0.6408, -0.6085, -0.09162, -0.9709, -0.2213, -0.1143, -0.9733, -0.1989, 0.6821, 0.6645, -0.3052, 0.8811, -0.02401, -0.4724, 0.7412, 0.005905, -0.6712, 0.6245, 0.6805, -0.3833, 0.8811, -0.02401, -0.4724, 0.6096, -0.6976, -0.3765, 0.4682, -0.6408, -0.6085, 0.7412, 0.005905, -0.6712, 0.7412, 0.005905, -0.6712, 0.4682, -0.6408, -0.6085, 0.3521, -0.6093, -0.7104, 0.5872, 0.02641, -0.809, -0.2898, 0.6398, 0.7118, -0.4229, 0.6516, 0.6297, 0.1229, 0.975, 0.1854, 0.1481, 0.9759, 0.16, 0.6096, -0.6976, -0.3765, -0.01107, -0.9969, -0.0774, -0.09162, -0.9709, -0.2213, 0.4682, -0.6408, -0.6085, -0.01107, -0.9969, -0.0774, -0.6207, -0.7285, 0.2898, -0.6133, -0.7144, 0.337, -0.09162, -0.9709, -0.2213, -0.09162, -0.9709, -0.2213, -0.6133, -0.7144, 0.337, -0.5096, -0.7005, 0.4996, -0.1143, -0.9733, -0.1989, -0.5096, -0.7005, 0.4996, -0.6133, -0.7144, 0.337, -0.723, -0.01632, 0.6907, -0.5459, -0.01344, 0.8377, -0.5746, 0.687, 0.4448, 0.06525, 0.9937, 0.09075, 0.1229, 0.975, 0.1854, -0.4229, 0.6516, 0.6297, 0.06525, 0.9937, 0.09075, 0.6821, 0.6645, -0.3052, 0.6245, 0.6805, -0.3833, 0.1229, 0.975, 0.1854, 0.1229, 0.975, 0.1854, 0.6245, 0.6805, -0.3833, 0.5293, 0.685, -0.5007, 0.1481, 0.9759, 0.16, 0.6096, -0.6976, -0.3765, 0.6975, -0.7069, -0.1171, 0.04012, -0.9913, 0.1253, -0.01107, -0.9969, -0.0774, -0.6207, -0.7285, 0.2898, -0.8549, -0.01781, 0.5185, -0.723, -0.01632, 0.6907, -0.6133, -0.7144, 0.337, -0.8549, -0.01781, 0.5185, -0.5746, 0.687, 0.4448, -0.4229, 0.6516, 0.6297, -0.723, -0.01632, 0.6907, -0.723, -0.01632, 0.6907, -0.4229, 0.6516, 0.6297, -0.2898, 0.6398, 0.7118, -0.5459, -0.01344, 0.8377, -0.5746, 0.687, 0.4448, -0.6676, 0.7106, 0.222, 0.01241, 0.9993, -0.03628, 0.06525, 0.9937, 0.09075, 0.04012, -0.9913, 0.1253, -0.6239, -0.7081, 0.3306, -0.6207, -0.7285, 0.2898, -0.01107, -0.9969, -0.0774, 0.04012, -0.9913, 0.1253, 0.6975, -0.7069, -0.1171, 0.7321, -0.6718, 0.1129, 0.06253, -0.9455, 0.3195, 0.04012, -0.9913, 0.1253, 0.06253, -0.9455, 0.3195, -0.5827, -0.639, 0.5022, -0.6239, -0.7081, 0.3306, -0.6207, -0.7285, 0.2898, -0.6239, -0.7081, 0.3306, -0.929, -0.004032, 0.37, -0.8549, -0.01781, 0.5185, 0.01241, 0.9993, -0.03628, 0.6955, 0.6794, -0.2338, 0.6821, 0.6645, -0.3052, 0.06525, 0.9937, 0.09075, 0.01241, 0.9993, -0.03628, -0.6676, 0.7106, 0.222, -0.5831, 0.6929, 0.4241, 0.05259, 0.9742, 0.2194, 0.01241, 0.9993, -0.03628, 0.05259, 0.9742, 0.2194, 0.7072, 0.7053, 0.04826, 0.6955, 0.6794, -0.2338, 0.6821, 0.6645, -0.3052, 0.6955, 0.6794, -0.2338, 0.9637, -0.02007, -0.2664, 0.8811, -0.02401, -0.4724, -0.929, -0.004032, 0.37, -0.6676, 0.7106, 0.222, -0.5746, 0.687, 0.4448, -0.8549, -0.01781, 0.5185, -0.929, -0.004032, 0.37, -0.6239, -0.7081, 0.3306, -0.5827, -0.639, 0.5022, -0.8459, 0.02379, 0.5328, -0.929, -0.004032, 0.37, -0.8459, 0.02379, 0.5328, -0.5831, 0.6929, 0.4241, -0.6676, 0.7106, 0.222, 0.9637, -0.02007, -0.2664, 0.6975, -0.7069, -0.1171, 0.6096, -0.6976, -0.3765, 0.8811, -0.02401, -0.4724, 0.9637, -0.02007, -0.2664, 0.6955, 0.6794, -0.2338, 0.7072, 0.7053, 0.04826, 0.9997, 0.01666, -0.01615, 0.9637, -0.02007, -0.2664, 0.9997, 0.01666, -0.01615, 0.7321, -0.6718, 0.1129, 0.6975, -0.7069, -0.1171, -0.02194, 0.9987, -0.04687, -0.7324, 0.6805, -0.02054, -0.7499, 0.6548, 0.09471, -0.06361, 0.9896, -0.129, -0.8459, 0.02379, 0.5328, -0.5827, -0.639, 0.5022, -0.2899, -0.4997, 0.8163, -0.4754, -0.007057, 0.8797, 0.06253, -0.9455, 0.3195, 0.7321, -0.6718, 0.1129, 0.67, -0.5239, 0.526, 0.1683, -0.7233, 0.6697, 0.9997, 0.01666, -0.01615, 0.7072, 0.7053, 0.04826, 0.6788, 0.4958, 0.5417, 0.8856, -0.009242, 0.4644, 0.05259, 0.9742, 0.2194, -0.5831, 0.6929, 0.4241, -0.2775, 0.4767, 0.8341, 0.1845, 0.6983, 0.6916, -0.5831, 0.6929, 0.4241, -0.8459, 0.02379, 0.5328, -0.4754, -0.007057, 0.8797, -0.2775, 0.4767, 0.8341, -0.5827, -0.639, 0.5022, 0.06253, -0.9455, 0.3195, 0.1683, -0.7233, 0.6697, -0.2899, -0.4997, 0.8163, 0.7321, -0.6718, 0.1129, 0.9997, 0.01666, -0.01615, 0.8856, -0.009242, 0.4644, 0.67, -0.5239, 0.526, 0.7072, 0.7053, 0.04826, 0.05259, 0.9742, 0.2194, 0.1845, 0.6983, 0.6916, 0.6788, 0.4958, 0.5417, 0.67, -0.5239, 0.526, 0.8856, -0.009242, 0.4644, 0.2495, 0.02022, 0.9682, 0.6788, 0.4958, 0.5417, 0.1845, 0.6983, 0.6916, 0.2495, 0.02022, 0.9682, -0.4754, -0.007057, 0.8797, -0.2899, -0.4997, 0.8163, 0.2495, 0.02022, 0.9682, 0.1683, -0.7233, 0.6697, 0.67, -0.5239, 0.526, 0.2495, 0.02022, 0.9682, 0.8856, -0.009242, 0.4644, 0.6788, 0.4958, 0.5417, 0.2495, 0.02022, 0.9682, 0.1845, 0.6983, 0.6916, -0.2775, 0.4767, 0.8341, 0.2495, 0.02022, 0.9682, -0.2775, 0.4767, 0.8341, -0.4754, -0.007057, 0.8797, 0.2495, 0.02022, 0.9682, -0.2899, -0.4997, 0.8163, 0.1683, -0.7233, 0.6697, 0.2495, 0.02022, 0.9682, 0.3436, -0.04102, 0.9382, 0.1132, 0.1719, 0.9786, -0.02038, 0.0199, 0.9996, 0.1885, -0.1994, 0.9616, 0.2237, -0.5324, 0.8164, 0.03623, -0.3372, 0.9407, -0.08674, -0.4377, 0.8949, 0.09842, -0.6182, 0.7798, 0.03623, -0.3372, 0.9407, -0.1672, -0.1244, 0.978, -0.2754, -0.2305, 0.9333, -0.08674, -0.4377, 0.8949, -0.009507, -0.6793, 0.7338, -0.1813, -0.5077, 0.8423, -0.2436, -0.5518, 0.7976, -0.06738, -0.7072, 0.7038, -0.1813, -0.5077, 0.8423, -0.009507, -0.6793, 0.7338, 0.09842, -0.6182, 0.7798, -0.08674, -0.4377, 0.8949, -0.3615, -0.3157, 0.8773, -0.1813, -0.5077, 0.8423, -0.08674, -0.4377, 0.8949, -0.2754, -0.2305, 0.9333, -0.1813, -0.5077, 0.8423, -0.3615, -0.3157, 0.8773, -0.4054, -0.3594, 0.8405, -0.2436, -0.5518, 0.7976, 0.03623, -0.3372, 0.9407, 0.2237, -0.5324, 0.8164, 0.3798, -0.4011, 0.8336, 0.1885, -0.1994, 0.9616, -0.1672, -0.1244, 0.978, 0.03623, -0.3372, 0.9407, 0.1885, -0.1994, 0.9616, -0.02038, 0.0199, 0.9996, 0.5265, -0.2656, 0.8077, 0.3436, -0.04102, 0.9382, 0.1885, -0.1994, 0.9616, 0.3798, -0.4011, 0.8336, 0.606, -0.1863, 0.7733, 0.4192, 0.03894, 0.9071, 0.3436, -0.04102, 0.9382, 0.5265, -0.2656, 0.8077, 0.4192, 0.03894, 0.9071, 0.1845, 0.264, 0.9467, 0.1132, 0.1719, 0.9786, 0.3436, -0.04102, 0.9382, 0.2319, -0.06759, 0.9704, 0.09034, -0.348, 0.9331, 0.266, -0.425, 0.8652, 0.4186, -0.1622, 0.8936, 0.683, 0.02862, 0.7298, 0.573, -0.2429, 0.7828, 0.6793, -0.2998, 0.6698, 0.7788, -0.03837, 0.6261, 0.573, -0.2429, 0.7828, 0.4251, -0.4988, 0.7553, 0.5341, -0.5415, 0.6492, 0.6793, -0.2998, 0.6698, 0.8451, -0.09429, 0.5263, 0.7494, -0.3388, 0.5689, 0.7909, -0.3611, 0.4941, 0.8746, -0.1236, 0.4689, 0.7494, -0.3388, 0.5689, 0.8451, -0.09429, 0.5263, 0.7788, -0.03837, 0.6261, 0.6793, -0.2998, 0.6698, 0.6157, -0.5672, 0.5469, 0.7494, -0.3388, 0.5689, 0.6793, -0.2998, 0.6698, 0.5341, -0.5415, 0.6492, 0.7494, -0.3388, 0.5689, 0.6157, -0.5672, 0.5469, 0.6554, -0.5769, 0.4874, 0.7909, -0.3611, 0.4941, 0.573, -0.2429, 0.7828, 0.683, 0.02862, 0.7298, 0.533, 0.1162, 0.8381, 0.4186, -0.1622, 0.8936, 0.4251, -0.4988, 0.7553, 0.573, -0.2429, 0.7828, 0.4186, -0.1622, 0.8936, 0.266, -0.425, 0.8652, 0.3688, 0.2116, 0.9051, 0.2319, -0.06759, 0.9704, 0.4186, -0.1622, 0.8936, 0.533, 0.1162, 0.8381, 0.2686, 0.2696, 0.9247, 0.1328, -0.01438, 0.991, 0.2319, -0.06759, 0.9704, 0.3688, 0.2116, 0.9051, 0.1328, -0.01438, 0.991, -0.01946, -0.3019, 0.9532, 0.09034, -0.348, 0.9331, 0.2319, -0.06759, 0.9704, 0.1304, -0.1568, 0.979, 0.3261, -0.4573, 0.8274, 0.4938, -0.343, 0.799, 0.3191, -0.02557, 0.9474, 0.2491, 0.4189, 0.8732, 0.4919, 0.1082, 0.8639, 0.6154, 0.215, 0.7583, 0.3735, 0.511, 0.7742, 0.4919, 0.1082, 0.8639, 0.6638, -0.2149, 0.7164, 0.776, -0.1043, 0.622, 0.6154, 0.215, 0.7583, 0.4714, 0.5773, 0.6668, 0.6986, 0.2959, 0.6515, 0.7464, 0.3481, 0.5672, 0.5188, 0.6067, 0.6023, 0.6986, 0.2959, 0.6515, 0.4714, 0.5773, 0.6668, 0.3735, 0.511, 0.7742, 0.6154, 0.215, 0.7583, 0.8525, -0.00532, 0.5227, 0.6986, 0.2959, 0.6515, 0.6154, 0.215, 0.7583, 0.776, -0.1043, 0.622, 0.6986, 0.2959, 0.6515, 0.8525, -0.00532, 0.5227, 0.8845, 0.04771, 0.464, 0.7464, 0.3481, 0.5672, 0.4919, 0.1082, 0.8639, 0.2491, 0.4189, 0.8732, 0.08224, 0.2861, 0.9547, 0.3191, -0.02557, 0.9474, 0.6638, -0.2149, 0.7164, 0.4919, 0.1082, 0.8639, 0.3191, -0.02557, 0.9474, 0.4938, -0.343, 0.799, -0.0834, 0.1685, 0.9822, 0.1304, -0.1568, 0.979, 0.3191, -0.02557, 0.9474, 0.08224, 0.2861, 0.9547, -0.1766, 0.1084, 0.9783, 0.03035, -0.2213, 0.9747, 0.1304, -0.1568, 0.979, -0.0834, 0.1685, 0.9822, 0.03035, -0.2213, 0.9747, 0.2327, -0.5174, 0.8235, 0.3261, -0.4573, 0.8274, 0.1304, -0.1568, 0.979, 0.6732, -0.1192, 0.7298, 0.8343, 0.1696, 0.5245, 0.7204, 0.3107, 0.6201, 0.5429, 0.03878, 0.8389, 0.134, -0.09936, 0.986, 0.382, 0.196, 0.9031, 0.2321, 0.3187, 0.919, -1.747e-05, 0.02548, 0.9997, 0.382, 0.196, 0.9031, 0.5646, 0.4661, 0.6811, 0.4181, 0.5745, 0.7037, 0.2321, 0.3187, 0.919, -0.1168, 0.1334, 0.9842, 0.1038, 0.4096, 0.9063, 0.01258, 0.4671, 0.8841, -0.1781, 0.1897, 0.9656, 0.1038, 0.4096, 0.9063, -0.1168, 0.1334, 0.9842, -1.747e-05, 0.02548, 0.9997, 0.2321, 0.3187, 0.919, 0.2791, 0.6532, 0.7039, 0.1038, 0.4096, 0.9063, 0.2321, 0.3187, 0.919, 0.4181, 0.5745, 0.7037, 0.1038, 0.4096, 0.9063, 0.2791, 0.6532, 0.7039, 0.2017, 0.6885, 0.6967, 0.01258, 0.4671, 0.8841, 0.382, 0.196, 0.9031, 0.134, -0.09936, 0.986, 0.2929, -0.2506, 0.9227, 0.5429, 0.03878, 0.8389, 0.5646, 0.4661, 0.6811, 0.382, 0.196, 0.9031, 0.5429, 0.03878, 0.8389, 0.7204, 0.3107, 0.6201, 0.4091, -0.3888, 0.8255, 0.6732, -0.1192, 0.7298, 0.5429, 0.03878, 0.8389, 0.2929, -0.2506, 0.9227, 0.4587, -0.4624, 0.7589, 0.7263, -0.1982, 0.6582, 0.6732, -0.1192, 0.7298, 0.4091, -0.3888, 0.8255, 0.7263, -0.1982, 0.6582, 0.8838, 0.09591, 0.4579, 0.8343, 0.1696, 0.5245, 0.6732, -0.1192, 0.7298, 0.3152, -0.06858, 0.9465, -0.1245, -0.1051, 0.9866, -0.1198, -0.3003, 0.9463, 0.3232, -0.2961, 0.8988, 0.6955, -0.4181, 0.5844, 0.3136, -0.508, 0.8022, 0.2926, -0.6639, 0.6883, 0.6659, -0.5656, 0.4865, 0.3136, -0.508, 0.8022, -0.1322, -0.5035, 0.8539, -0.1386, -0.6486, 0.7484, 0.2926, -0.6639, 0.6883, 0.6224, -0.68, 0.3875, 0.2675, -0.7717, 0.577, 0.2456, -0.8368, 0.4893, 0.5934, -0.7335, 0.3316, 0.2675, -0.7717, 0.577, 0.6224, -0.68, 0.3875, 0.6659, -0.5656, 0.4865, 0.2926, -0.6639, 0.6883, -0.1408, -0.7588, 0.6359, 0.2675, -0.7717, 0.577, 0.2926, -0.6639, 0.6883, -0.1386, -0.6486, 0.7484, 0.2675, -0.7717, 0.577, -0.1408, -0.7588, 0.6359, -0.1406, -0.8092, 0.5705, 0.2456, -0.8368, 0.4893, 0.3136, -0.508, 0.8022, 0.6955, -0.4181, 0.5844, 0.702, -0.2155, 0.6788, 0.3232, -0.2961, 0.8988, -0.1322, -0.5035, 0.8539, 0.3136, -0.508, 0.8022, 0.3232, -0.2961, 0.8988, -0.1198, -0.3003, 0.9463, 0.6932, -0.02069, 0.7204, 0.3152, -0.06858, 0.9465, 0.3232, -0.2961, 0.8988, 0.702, -0.2155, 0.6788, 0.6834, 0.08718, 0.7248, 0.3045, 0.0499, 0.9512, 0.3152, -0.06858, 0.9465, 0.6932, -0.02069, 0.7204, 0.3045, 0.0499, 0.9512, -0.1342, 0.002821, 0.991, -0.1245, -0.1051, 0.9866, 0.3152, -0.06858, 0.9465, 0.3018, 0.4208, 0.8555, -0.1422, 0.3062, 0.9413, -0.08933, 0.1104, 0.9899, 0.3635, 0.191, 0.9118, 0.7709, 0.01748, 0.6367, 0.403, -0.04589, 0.914, 0.4182, -0.2398, 0.8761, 0.7721, -0.1616, 0.6146, 0.403, -0.04589, 0.914, -0.05, -0.1161, 0.992, -0.01848, -0.2902, 0.9568, 0.4182, -0.2398, 0.8761, 0.7529, -0.3124, 0.5792, 0.4186, -0.3848, 0.8226, 0.4128, -0.4833, 0.772, 0.7361, -0.3864, 0.5557, 0.4186, -0.3848, 0.8226, 0.7529, -0.3124, 0.5792, 0.7721, -0.1616, 0.6146, 0.4182, -0.2398, 0.8761, 0.009122, -0.4335, 0.9011, 0.4186, -0.3848, 0.8226, 0.4182, -0.2398, 0.8761, -0.01848, -0.2902, 0.9568, 0.4186, -0.3848, 0.8226, 0.009122, -0.4335, 0.9011, 0.02312, -0.5025, 0.8643, 0.4128, -0.4833, 0.772, 0.403, -0.04589, 0.914, 0.7709, 0.01748, 0.6367, 0.7341, 0.2444, 0.6335, 0.3635, 0.191, 0.9118, -0.05, -0.1161, 0.992, 0.403, -0.04589, 0.914, 0.3635, 0.191, 0.9118, -0.08933, 0.1104, 0.9899, 0.6812, 0.4402, 0.5849, 0.3018, 0.4208, 0.8555, 0.3635, 0.191, 0.9118, 0.7341, 0.2444, 0.6335, 0.6461, 0.5392, 0.5403, 0.2628, 0.5299, 0.8064, 0.3018, 0.4208, 0.8555, 0.6812, 0.4402, 0.5849, 0.2628, 0.5299, 0.8064, -0.1778, 0.4051, 0.8968, -0.1422, 0.3062, 0.9413, 0.3018, 0.4208, 0.8555, 0.6101, -0.05461, 0.7905, 0.5233, 0.3164, 0.7912, 0.3376, 0.2788, 0.8991, 0.4022, -0.09661, 0.9104, 0.194, -0.4902, 0.8498, 0.1725, -0.1326, 0.976, -0.0241, -0.1564, 0.9874, 0.008039, -0.4986, 0.8668, 0.1725, -0.1326, 0.976, 0.1119, 0.2422, 0.9638, -0.07086, 0.2047, 0.9763, -0.0241, -0.1564, 0.9874, -0.1509, -0.4922, 0.8573, -0.1781, -0.1708, 0.9691, -0.2832, -0.1785, 0.9423, -0.2329, -0.4839, 0.8436, -0.1781, -0.1708, 0.9691, -0.1509, -0.4922, 0.8573, 0.008039, -0.4986, 0.8668, -0.0241, -0.1564, 0.9874, -0.2248, 0.1672, 0.9599, -0.1781, -0.1708, 0.9691, -0.0241, -0.1564, 0.9874, -0.07086, 0.2047, 0.9763, -0.1781, -0.1708, 0.9691, -0.2248, 0.1672, 0.9599, -0.3036, 0.1458, 0.9416, -0.2832, -0.1785, 0.9423, 0.1725, -0.1326, 0.976, 0.194, -0.4902, 0.8498, 0.42, -0.4559, 0.7847, 0.4022, -0.09661, 0.9104, 0.1119, 0.2422, 0.9638, 0.1725, -0.1326, 0.976, 0.4022, -0.09661, 0.9104, 0.3376, 0.2788, 0.8991, 0.6057, -0.4183, 0.6769, 0.6101, -0.05461, 0.7905, 0.4022, -0.09661, 0.9104, 0.42, -0.4559, 0.7847, 0.694, -0.3967, 0.6008, 0.7039, -0.0315, 0.7096, 0.6101, -0.05461, 0.7905, 0.6057, -0.4183, 0.6769, 0.7039, -0.0315, 0.7096, 0.6115, 0.3383, 0.7152, 0.5233, 0.3164, 0.7912, 0.6101, -0.05461, 0.7905, 0.7709, 0.3769, 0.5135, 0.4829, 0.5841, 0.6524, 0.431, 0.4274, 0.7947, 0.7124, 0.2015, 0.6722, 0.7959, -0.2259, 0.5616, 0.6126, 0.0158, 0.7902, 0.5038, -0.1377, 0.8528, 0.6868, -0.3611, 0.6308, 0.6126, 0.0158, 0.7902, 0.3338, 0.244, 0.9105, 0.2431, 0.09019, 0.9658, 0.5038, -0.1377, 0.8528, 0.5748, -0.4666, 0.6722, 0.4042, -0.2547, 0.8785, 0.3288, -0.3328, 0.8838, 0.5101, -0.5173, 0.6872, 0.4042, -0.2547, 0.8785, 0.5748, -0.4666, 0.6722, 0.6868, -0.3611, 0.6308, 0.5038, -0.1377, 0.8528, 0.1587, -0.04342, 0.9864, 0.4042, -0.2547, 0.8785, 0.5038, -0.1377, 0.8528, 0.2431, 0.09019, 0.9658, 0.4042, -0.2547, 0.8785, 0.1587, -0.04342, 0.9864, 0.1128, -0.1133, 0.9871, 0.3288, -0.3328, 0.8838, 0.6126, 0.0158, 0.7902, 0.7959, -0.2259, 0.5616, 0.8946, -0.04408, 0.4447, 0.7124, 0.2015, 0.6722, 0.3338, 0.244, 0.9105, 0.6126, 0.0158, 0.7902, 0.7124, 0.2015, 0.6722, 0.431, 0.4274, 0.7947, 0.9465, 0.1127, 0.3024, 0.7709, 0.3769, 0.5135, 0.7124, 0.2015, 0.6722, 0.8946, -0.04408, 0.4447, 0.9583, 0.19, 0.2134, 0.7833, 0.4593, 0.4189, 0.7709, 0.3769, 0.5135, 0.9465, 0.1127, 0.3024, 0.7833, 0.4593, 0.4189, 0.4945, 0.6617, 0.5636, 0.4829, 0.5841, 0.6524, 0.7709, 0.3769, 0.5135, -0.1291, -0.3752, 0.9179, -0.0362, -0.6383, 0.7689, 0.1575, -0.583, 0.7971, 0.08649, -0.324, 0.9421, 0.2044, 0.01941, 0.9787, 0.2826, -0.2624, 0.9227, 0.431, -0.2045, 0.8788, 0.3488, 0.06041, 0.9353, 0.2826, -0.2624, 0.9227, 0.3522, -0.5143, 0.782, 0.4912, -0.4475, 0.7473, 0.431, -0.2045, 0.8788, 0.4644, 0.09413, 0.8806, 0.5389, -0.1557, 0.8279, 0.6074, -0.1194, 0.7853, 0.5231, 0.1116, 0.8449, 0.5389, -0.1557, 0.8279, 0.4644, 0.09413, 0.8806, 0.3488, 0.06041, 0.9353, 0.431, -0.2045, 0.8788, 0.5991, -0.3825, 0.7034, 0.5389, -0.1557, 0.8279, 0.431, -0.2045, 0.8788, 0.4912, -0.4475, 0.7473, 0.5389, -0.1557, 0.8279, 0.5991, -0.3825, 0.7034, 0.653, -0.3444, 0.6744, 0.6074, -0.1194, 0.7853, 0.2826, -0.2624, 0.9227, 0.2044, 0.01941, 0.9787, 0.007898, -0.03382, 0.9994, 0.08649, -0.324, 0.9421, 0.3522, -0.5143, 0.782, 0.2826, -0.2624, 0.9227, 0.08649, -0.324, 0.9421, 0.1575, -0.583, 0.7971, -0.1894, -0.0694, 0.9795, -0.1291, -0.3752, 0.9179, 0.08649, -0.324, 0.9421, 0.007898, -0.03382, 0.9994, -0.3023, -0.08168, 0.9497, -0.2386, -0.3911, 0.8889, -0.1291, -0.3752, 0.9179, -0.1894, -0.0694, 0.9795, -0.2386, -0.3911, 0.8889, -0.1483, -0.6644, 0.7325, -0.0362, -0.6383, 0.7689, -0.1291, -0.3752, 0.9179, -0.3436, 0.4846, 0.8044, -0.5148, 0.2438, 0.8219, -0.35, 0.1292, 0.9278, -0.167, 0.3618, 0.9172, 0.2088, 0.4245, 0.881, 0.01965, 0.2173, 0.9759, 0.172, 0.08983, 0.981, 0.3469, 0.2933, 0.8908, 0.01965, 0.2173, 0.9759, -0.1615, -0.01543, 0.9868, -0.005734, -0.1301, 0.9915, 0.172, 0.08983, 0.981, 0.4541, 0.1741, 0.8738, 0.2876, -0.0138, 0.9576, 0.3638, -0.082, 0.9279, 0.5067, 0.1083, 0.8553, 0.2876, -0.0138, 0.9576, 0.4541, 0.1741, 0.8738, 0.3469, 0.2933, 0.8908, 0.172, 0.08983, 0.981, 0.1247, -0.2224, 0.9669, 0.2876, -0.0138, 0.9576, 0.172, 0.08983, 0.981, -0.005734, -0.1301, 0.9915, 0.2876, -0.0138, 0.9576, 0.1247, -0.2224, 0.9669, 0.195, -0.2707, 0.9427, 0.3638, -0.082, 0.9279, 0.01965, 0.2173, 0.9759, 0.2088, 0.4245, 0.881, 0.02358, 0.569, 0.822, -0.167, 0.3618, 0.9172, -0.1615, -0.01543, 0.9868, 0.01965, 0.2173, 0.9759, -0.167, 0.3618, 0.9172, -0.35, 0.1292, 0.9278, -0.1397, 0.6824, 0.7175, -0.3436, 0.4846, 0.8044, -0.167, 0.3618, 0.9172, 0.02358, 0.569, 0.822, -0.2202, 0.7332, 0.6434, -0.4264, 0.5392, 0.7263, -0.3436, 0.4846, 0.8044, -0.1397, 0.6824, 0.7175, -0.4264, 0.5392, 0.7263, -0.5971, 0.2952, 0.7458, -0.5148, 0.2438, 0.8219, -0.3436, 0.4846, 0.8044, 0.2627, -0.2371, 0.9353, 0.569, -0.3551, 0.7418, 0.6534, -0.1541, 0.7412, 0.3568, -0.01236, 0.9341, 0.07648, 0.3388, 0.9377, 0.4292, 0.2112, 0.8781, 0.4701, 0.386, 0.7937, 0.1296, 0.4988, 0.857, 0.4292, 0.2112, 0.8781, 0.7237, 0.06634, 0.6869, 0.7511, 0.2372, 0.6161, 0.4701, 0.386, 0.7937, 0.1711, 0.6216, 0.7644, 0.4893, 0.5129, 0.7054, 0.4956, 0.5942, 0.6335, 0.1912, 0.6799, 0.7079, 0.4893, 0.5129, 0.7054, 0.1711, 0.6216, 0.7644, 0.1296, 0.4988, 0.857, 0.4701, 0.386, 0.7937, 0.7539, 0.3763, 0.5385, 0.4893, 0.5129, 0.7054, 0.4701, 0.386, 0.7937, 0.7511, 0.2372, 0.6161, 0.4893, 0.5129, 0.7054, 0.7539, 0.3763, 0.5385, 0.7477, 0.4457, 0.4922, 0.4956, 0.5942, 0.6335, 0.4292, 0.2112, 0.8781, 0.07648, 0.3388, 0.9377, 0.003995, 0.1193, 0.9929, 0.3568, -0.01236, 0.9341, 0.7237, 0.06634, 0.6869, 0.4292, 0.2112, 0.8781, 0.3568, -0.01236, 0.9341, 0.6534, -0.1541, 0.7412, -0.08037, -0.08172, 0.9934, 0.2627, -0.2371, 0.9353, 0.3568, -0.01236, 0.9341, 0.003995, 0.1193, 0.9929, -0.1323, -0.1864, 0.9735, 0.2076, -0.3484, 0.9141, 0.2627, -0.2371, 0.9353, -0.08037, -0.08172, 0.9934, 0.2076, -0.3484, 0.9141, 0.5173, -0.4598, 0.7218, 0.569, -0.3551, 0.7418, 0.2627, -0.2371, 0.9353, 0.3875, -0.6832, 0.619, 0.7038, -0.5136, 0.4909, 0.6845, -0.3535, 0.6376, 0.3657, -0.5039, 0.7826, -0.04559, -0.3871, 0.9209, 0.3226, -0.2965, 0.8989, 0.2731, -0.1129, 0.9553, -0.07725, -0.2108, 0.9745, 0.3226, -0.2965, 0.8989, 0.6411, -0.1501, 0.7526, 0.5822, 0.01679, 0.8128, 0.2731, -0.1129, 0.9553, -0.1023, -0.05462, 0.9933, 0.2266, 0.03461, 0.9734, 0.1908, 0.1373, 0.972, -0.1145, 0.02812, 0.993, 0.2266, 0.03461, 0.9734, -0.1023, -0.05462, 0.9933, -0.07725, -0.2108, 0.9745, 0.2731, -0.1129, 0.9553, 0.516, 0.1588, 0.8417, 0.2266, 0.03461, 0.9734, 0.2731, -0.1129, 0.9553, 0.5822, 0.01679, 0.8128, 0.2266, 0.03461, 0.9734, 0.516, 0.1588, 0.8417, 0.476, 0.2319, 0.8483, 0.1908, 0.1373, 0.972, 0.3226, -0.2965, 0.8989, -0.04559, -0.3871, 0.9209, -0.004507, -0.5913, 0.8064, 0.3657, -0.5039, 0.7826, 0.6411, -0.1501, 0.7526, 0.3226, -0.2965, 0.8989, 0.3657, -0.5039, 0.7826, 0.6845, -0.3535, 0.6376, 0.01481, -0.7514, 0.6597, 0.3875, -0.6832, 0.619, 0.3657, -0.5039, 0.7826, -0.004507, -0.5913, 0.8064, 0.0168, -0.8241, 0.5662, 0.3898, -0.7604, 0.5195, 0.3875, -0.6832, 0.619, 0.01481, -0.7514, 0.6597, 0.3898, -0.7604, 0.5195, 0.7061, -0.5862, 0.3973, 0.7038, -0.5136, 0.4909, 0.3875, -0.6832, 0.619, 0.6889, 0.6943, -0.2082, 0.995, -0.009478, -0.09941, 0.9959, -0.007139, 0.09033, 0.7085, 0.7056, 0.009325])] * 3)])

# ---- objects
ob_palmtree_4 = bpy.data.objects.new('PalmTree_4', me_cube_004)

# ---- transforms, parenting, visibility, modifiers, constraints
ob_palmtree_4.location = (0.0, 0.0, 0.0)
ob_palmtree_4.color = (0.8, 0.8, 0.8, 1.0)
ob_palmtree_4.lineart.crease_threshold = 0.0

# ---- collection membership
col_collection_1.objects.link(ob_palmtree_4)

# ---- scene / render settings (as saved in the file)
scene.frame_start = 1; scene.frame_end = 250; scene.frame_set(0)
scene.render.engine = 'CYCLES'
scene.render.resolution_x = 1000
scene.render.resolution_y = 1000
scene.render.dither_intensity = 0.0
scene.cycles.samples = 200
scene.cycles.sampling_pattern = 'TABULATED_SOBOL'
scene.cycles.light_sampling_threshold = 0.0
scene.cycles.use_adaptive_sampling = False
scene.cycles.use_light_tree = False
scene.cycles.caustics_reflective = False
scene.cycles.caustics_refractive = False
scene.cycles.blur_glossy = 0.0
scene.cycles.max_bounces = 2
scene.cycles.pixel_filter_type = 'GAUSSIAN'
scene.cycles.sample_clamp_indirect = 0.0
scene.view_settings.view_transform = 'Standard'
bpy.context.view_layer.update()

# ---- added for rendering (the .blend has no active camera): camera
cam_auto = bpy.data.cameras.new('AutoCamera')
cam_auto.lens = 50.0
cam_auto.sensor_width = 36.0
cam_auto.clip_end = 1000.0
ob_auto_camera = bpy.data.objects.new('AutoCamera', cam_auto)
scene.collection.objects.link(ob_auto_camera)
ob_auto_camera.location = (8.85725, -8.57365, 7.58701)
ob_auto_camera.rotation_euler = (1.09748, -7.21219e-08, 0.694738)
scene.camera = ob_auto_camera
bpy.context.view_layer.update()
